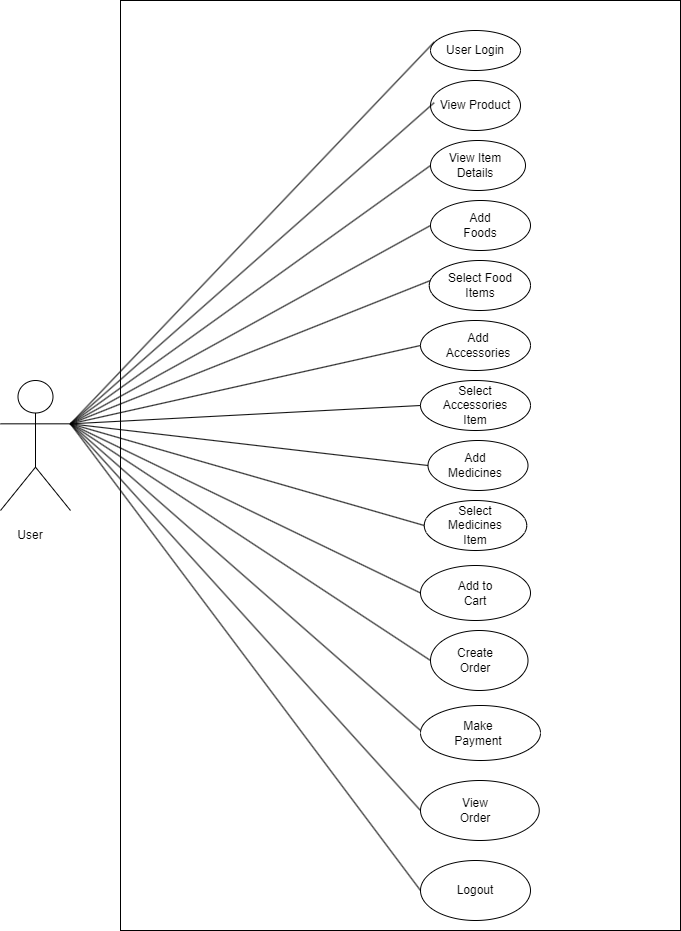

The diagram above was exported from draw.io. Its source (the exported page's mxGraphModel, read from the mxfile embedded in the PNG):
<mxGraphModel dx="4200" dy="2264" grid="1" gridSize="10" guides="1" tooltips="1" connect="1" arrows="1" fold="1" page="1" pageScale="1" pageWidth="1100" pageHeight="850" math="0" shadow="0">
  <root>
    <mxCell id="0" />
    <mxCell id="1" parent="0" />
    <mxCell id="2" value="" style="group" vertex="1" connectable="0" parent="1">
      <mxGeometry x="150" y="360" width="680" height="930" as="geometry" />
    </mxCell>
    <mxCell id="3" value="" style="whiteSpace=wrap;html=1;" vertex="1" parent="2">
      <mxGeometry x="120" width="560" height="930" as="geometry" />
    </mxCell>
    <mxCell id="4" value="" style="shape=umlActor;verticalLabelPosition=bottom;verticalAlign=top;html=1;outlineConnect=0;" vertex="1" parent="2">
      <mxGeometry y="380" width="70" height="130" as="geometry" />
    </mxCell>
    <mxCell id="5" value="" style="ellipse;whiteSpace=wrap;html=1;" vertex="1" parent="2">
      <mxGeometry x="428.75" y="260" width="101.25" height="50" as="geometry" />
    </mxCell>
    <mxCell id="6" value="" style="ellipse;whiteSpace=wrap;html=1;" vertex="1" parent="2">
      <mxGeometry x="430" y="30" width="90" height="40" as="geometry" />
    </mxCell>
    <mxCell id="7" value="" style="ellipse;whiteSpace=wrap;html=1;" vertex="1" parent="2">
      <mxGeometry x="430" y="630" width="97.5" height="60" as="geometry" />
    </mxCell>
    <mxCell id="8" value="" style="ellipse;whiteSpace=wrap;html=1;" vertex="1" parent="2">
      <mxGeometry x="420" y="565" width="110" height="55" as="geometry" />
    </mxCell>
    <mxCell id="9" value="" style="ellipse;whiteSpace=wrap;html=1;" vertex="1" parent="2">
      <mxGeometry x="423.75" y="500" width="102.5" height="50" as="geometry" />
    </mxCell>
    <mxCell id="10" value="" style="ellipse;whiteSpace=wrap;html=1;" vertex="1" parent="2">
      <mxGeometry x="420" y="380" width="110" height="50" as="geometry" />
    </mxCell>
    <mxCell id="11" value="" style="ellipse;whiteSpace=wrap;html=1;" vertex="1" parent="2">
      <mxGeometry x="430" y="80" width="90" height="50" as="geometry" />
    </mxCell>
    <mxCell id="12" value="" style="ellipse;whiteSpace=wrap;html=1;" vertex="1" parent="2">
      <mxGeometry x="430" y="140" width="95" height="50" as="geometry" />
    </mxCell>
    <mxCell id="13" value="" style="ellipse;whiteSpace=wrap;html=1;" vertex="1" parent="2">
      <mxGeometry x="427.5" y="440" width="100" height="50" as="geometry" />
    </mxCell>
    <mxCell id="14" value="" style="ellipse;whiteSpace=wrap;html=1;" vertex="1" parent="2">
      <mxGeometry x="430" y="200" width="100" height="50" as="geometry" />
    </mxCell>
    <mxCell id="15" value="View Product" style="text;html=1;strokeColor=none;fillColor=none;align=center;verticalAlign=middle;whiteSpace=wrap;rounded=0;" vertex="1" parent="2">
      <mxGeometry x="435" y="92.5" width="80" height="25" as="geometry" />
    </mxCell>
    <mxCell id="16" value="Add Foods" style="text;html=1;strokeColor=none;fillColor=none;align=center;verticalAlign=middle;whiteSpace=wrap;rounded=0;" vertex="1" parent="2">
      <mxGeometry x="450" y="210" width="60" height="30" as="geometry" />
    </mxCell>
    <mxCell id="17" value="Add Medicines" style="text;html=1;strokeColor=none;fillColor=none;align=center;verticalAlign=middle;whiteSpace=wrap;rounded=0;" vertex="1" parent="2">
      <mxGeometry x="445" y="450" width="60" height="30" as="geometry" />
    </mxCell>
    <mxCell id="18" value="Select Food Items" style="text;html=1;strokeColor=none;fillColor=none;align=center;verticalAlign=middle;whiteSpace=wrap;rounded=0;" vertex="1" parent="2">
      <mxGeometry x="435" y="270" width="90" height="30" as="geometry" />
    </mxCell>
    <mxCell id="19" value="Select Medicines Item" style="text;html=1;strokeColor=none;fillColor=none;align=center;verticalAlign=middle;whiteSpace=wrap;rounded=0;" vertex="1" parent="2">
      <mxGeometry x="445" y="510" width="60" height="30" as="geometry" />
    </mxCell>
    <mxCell id="20" value="Add to Cart" style="text;html=1;strokeColor=none;fillColor=none;align=center;verticalAlign=middle;whiteSpace=wrap;rounded=0;" vertex="1" parent="2">
      <mxGeometry x="445" y="577.5" width="60" height="30" as="geometry" />
    </mxCell>
    <mxCell id="21" value="Create Order" style="text;html=1;strokeColor=none;fillColor=none;align=center;verticalAlign=middle;whiteSpace=wrap;rounded=0;" vertex="1" parent="2">
      <mxGeometry x="445" y="645" width="60" height="30" as="geometry" />
    </mxCell>
    <mxCell id="22" value="Select Accessories Item" style="text;html=1;strokeColor=none;fillColor=none;align=center;verticalAlign=middle;whiteSpace=wrap;rounded=0;" vertex="1" parent="2">
      <mxGeometry x="445" y="395" width="60" height="20" as="geometry" />
    </mxCell>
    <mxCell id="23" value="View Item Details" style="text;html=1;strokeColor=none;fillColor=none;align=center;verticalAlign=middle;whiteSpace=wrap;rounded=0;" vertex="1" parent="2">
      <mxGeometry x="445" y="150" width="60" height="30" as="geometry" />
    </mxCell>
    <mxCell id="24" value="&lt;div style=&quot;&quot;&gt;&lt;span style=&quot;background-color: initial;&quot;&gt;User Login&lt;/span&gt;&lt;/div&gt;" style="text;html=1;strokeColor=none;fillColor=none;align=center;verticalAlign=middle;whiteSpace=wrap;rounded=0;" vertex="1" parent="2">
      <mxGeometry x="440" y="40" width="70" height="20" as="geometry" />
    </mxCell>
    <mxCell id="25" value="" style="ellipse;whiteSpace=wrap;html=1;" vertex="1" parent="2">
      <mxGeometry x="420" y="320" width="110" height="50" as="geometry" />
    </mxCell>
    <mxCell id="26" value="Add Accessories" style="text;html=1;strokeColor=none;fillColor=none;align=center;verticalAlign=middle;whiteSpace=wrap;rounded=0;" vertex="1" parent="2">
      <mxGeometry x="447.5" y="330" width="60" height="30" as="geometry" />
    </mxCell>
    <mxCell id="27" value="" style="ellipse;whiteSpace=wrap;html=1;" vertex="1" parent="2">
      <mxGeometry x="420" y="705" width="120" height="55" as="geometry" />
    </mxCell>
    <mxCell id="28" value="Make Payment" style="text;html=1;strokeColor=none;fillColor=none;align=center;verticalAlign=middle;whiteSpace=wrap;rounded=0;" vertex="1" parent="2">
      <mxGeometry x="447.5" y="717.5" width="60" height="30" as="geometry" />
    </mxCell>
    <mxCell id="29" value="" style="ellipse;whiteSpace=wrap;html=1;" vertex="1" parent="2">
      <mxGeometry x="420" y="780" width="118.75" height="60" as="geometry" />
    </mxCell>
    <mxCell id="30" value="View Order" style="text;html=1;strokeColor=none;fillColor=none;align=center;verticalAlign=middle;whiteSpace=wrap;rounded=0;" vertex="1" parent="2">
      <mxGeometry x="445" y="795" width="60" height="30" as="geometry" />
    </mxCell>
    <mxCell id="31" value="" style="ellipse;whiteSpace=wrap;html=1;" vertex="1" parent="2">
      <mxGeometry x="420" y="860" width="110" height="60" as="geometry" />
    </mxCell>
    <mxCell id="32" value="Logout" style="text;html=1;strokeColor=none;fillColor=none;align=center;verticalAlign=middle;whiteSpace=wrap;rounded=0;" vertex="1" parent="2">
      <mxGeometry x="445" y="875" width="60" height="30" as="geometry" />
    </mxCell>
    <mxCell id="33" value="User" style="text;html=1;strokeColor=none;fillColor=none;align=center;verticalAlign=middle;whiteSpace=wrap;rounded=0;" vertex="1" parent="2">
      <mxGeometry y="520" width="60" height="30" as="geometry" />
    </mxCell>
    <mxCell id="34" value="" style="endArrow=none;html=1;rounded=0;entryX=0.643;entryY=0.061;entryDx=0;entryDy=0;entryPerimeter=0;exitX=1;exitY=0.3333333333333333;exitDx=0;exitDy=0;exitPerimeter=0;" edge="1" parent="2" source="4">
      <mxGeometry width="50" height="50" relative="1" as="geometry">
        <mxPoint x="50" y="150" as="sourcePoint" />
        <mxPoint x="433.6299999999999" y="41.61000000000013" as="targetPoint" />
      </mxGeometry>
    </mxCell>
    <mxCell id="35" value="" style="endArrow=none;html=1;rounded=0;entryX=0;entryY=0.5;entryDx=0;entryDy=0;exitX=1;exitY=0.3333333333333333;exitDx=0;exitDy=0;exitPerimeter=0;" edge="1" parent="2" source="4" target="12">
      <mxGeometry width="50" height="50" relative="1" as="geometry">
        <mxPoint x="50" y="150" as="sourcePoint" />
        <mxPoint x="440" y="115" as="targetPoint" />
      </mxGeometry>
    </mxCell>
    <mxCell id="36" value="" style="endArrow=none;html=1;rounded=0;entryX=0;entryY=0.5;entryDx=0;entryDy=0;exitX=1;exitY=0.3333333333333333;exitDx=0;exitDy=0;exitPerimeter=0;" edge="1" parent="2" source="4" target="14">
      <mxGeometry width="50" height="50" relative="1" as="geometry">
        <mxPoint x="50" y="150" as="sourcePoint" />
        <mxPoint x="450" y="125" as="targetPoint" />
      </mxGeometry>
    </mxCell>
    <mxCell id="37" value="" style="endArrow=none;html=1;rounded=0;exitX=1;exitY=0.3333333333333333;exitDx=0;exitDy=0;exitPerimeter=0;" edge="1" parent="2" source="4">
      <mxGeometry width="50" height="50" relative="1" as="geometry">
        <mxPoint x="50" y="150" as="sourcePoint" />
        <mxPoint x="430" y="280" as="targetPoint" />
      </mxGeometry>
    </mxCell>
    <mxCell id="38" value="" style="endArrow=none;html=1;rounded=0;entryX=0;entryY=0.5;entryDx=0;entryDy=0;exitX=1;exitY=0.3333333333333333;exitDx=0;exitDy=0;exitPerimeter=0;" edge="1" parent="2" source="4" target="25">
      <mxGeometry width="50" height="50" relative="1" as="geometry">
        <mxPoint x="50" y="150" as="sourcePoint" />
        <mxPoint x="470" y="145" as="targetPoint" />
      </mxGeometry>
    </mxCell>
    <mxCell id="39" value="" style="endArrow=none;html=1;rounded=0;entryX=0;entryY=0.5;entryDx=0;entryDy=0;exitX=1;exitY=0.3333333333333333;exitDx=0;exitDy=0;exitPerimeter=0;" edge="1" parent="2" source="4" target="10">
      <mxGeometry width="50" height="50" relative="1" as="geometry">
        <mxPoint x="50" y="150" as="sourcePoint" />
        <mxPoint x="480" y="155" as="targetPoint" />
      </mxGeometry>
    </mxCell>
    <mxCell id="40" value="" style="endArrow=none;html=1;rounded=0;entryX=0;entryY=0.5;entryDx=0;entryDy=0;exitX=1;exitY=0.3333333333333333;exitDx=0;exitDy=0;exitPerimeter=0;" edge="1" parent="2" source="4" target="13">
      <mxGeometry width="50" height="50" relative="1" as="geometry">
        <mxPoint x="50" y="150" as="sourcePoint" />
        <mxPoint x="490" y="165" as="targetPoint" />
      </mxGeometry>
    </mxCell>
    <mxCell id="41" value="" style="endArrow=none;html=1;rounded=0;entryX=0;entryY=0.5;entryDx=0;entryDy=0;exitX=1;exitY=0.3333333333333333;exitDx=0;exitDy=0;exitPerimeter=0;" edge="1" parent="2" source="4" target="9">
      <mxGeometry width="50" height="50" relative="1" as="geometry">
        <mxPoint x="70" y="430" as="sourcePoint" />
        <mxPoint x="500" y="175" as="targetPoint" />
      </mxGeometry>
    </mxCell>
    <mxCell id="42" value="" style="endArrow=none;html=1;rounded=0;entryX=0;entryY=0.5;entryDx=0;entryDy=0;exitX=1;exitY=0.3333333333333333;exitDx=0;exitDy=0;exitPerimeter=0;" edge="1" parent="2" source="4" target="8">
      <mxGeometry width="50" height="50" relative="1" as="geometry">
        <mxPoint x="60" y="150" as="sourcePoint" />
        <mxPoint x="510" y="185" as="targetPoint" />
      </mxGeometry>
    </mxCell>
    <mxCell id="43" value="" style="endArrow=none;html=1;rounded=0;entryX=0;entryY=0.5;entryDx=0;entryDy=0;exitX=1;exitY=0.3333333333333333;exitDx=0;exitDy=0;exitPerimeter=0;" edge="1" parent="2" source="4" target="7">
      <mxGeometry width="50" height="50" relative="1" as="geometry">
        <mxPoint x="60" y="150" as="sourcePoint" />
        <mxPoint x="520" y="195" as="targetPoint" />
      </mxGeometry>
    </mxCell>
    <mxCell id="44" value="" style="endArrow=none;html=1;rounded=0;exitX=1;exitY=0.3333333333333333;exitDx=0;exitDy=0;exitPerimeter=0;" edge="1" parent="2" source="4">
      <mxGeometry width="50" height="50" relative="1" as="geometry">
        <mxPoint x="50" y="140" as="sourcePoint" />
        <mxPoint x="420" y="730" as="targetPoint" />
      </mxGeometry>
    </mxCell>
    <mxCell id="45" value="" style="endArrow=none;html=1;rounded=0;entryX=0.643;entryY=0.121;entryDx=0;entryDy=0;entryPerimeter=0;exitX=1;exitY=0.3333333333333333;exitDx=0;exitDy=0;exitPerimeter=0;" edge="1" parent="2" source="4">
      <mxGeometry width="50" height="50" relative="1" as="geometry">
        <mxPoint x="60" y="150" as="sourcePoint" />
        <mxPoint x="433.6299999999999" y="102.21000000000004" as="targetPoint" />
      </mxGeometry>
    </mxCell>
    <mxCell id="46" value="" style="endArrow=none;html=1;rounded=0;exitX=1;exitY=0.3333333333333333;exitDx=0;exitDy=0;exitPerimeter=0;" edge="1" parent="2" source="4">
      <mxGeometry width="50" height="50" relative="1" as="geometry">
        <mxPoint x="50" y="160" as="sourcePoint" />
        <mxPoint x="420" y="810" as="targetPoint" />
      </mxGeometry>
    </mxCell>
    <mxCell id="47" value="" style="endArrow=none;html=1;rounded=0;exitX=1;exitY=0.3333333333333333;exitDx=0;exitDy=0;exitPerimeter=0;" edge="1" parent="2" source="4">
      <mxGeometry width="50" height="50" relative="1" as="geometry">
        <mxPoint x="50" y="160" as="sourcePoint" />
        <mxPoint x="420" y="890" as="targetPoint" />
      </mxGeometry>
    </mxCell>
  </root>
</mxGraphModel>